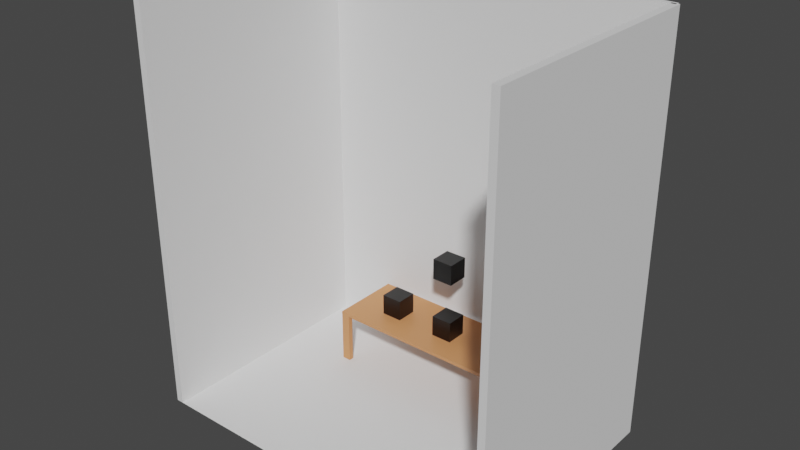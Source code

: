 # Source: Main_scene.blend  (saved by Blender 2.82.7; exported with 4.5.12 LTS)
import bpy
from mathutils import Matrix  # noqa: F401  (used for matrix-valued properties, if any)

bpy.ops.wm.read_factory_settings(use_empty=True)
scene = bpy.context.scene
scene.name = 'Scene'

# ---- collections
col_main_scene = bpy.data.collections.new('Main scene'); scene.collection.children.link(col_main_scene)

# ---- materials (node trees are filled in below, after node groups)
mat_black = bpy.data.materials.new('Black')
mat_black.alpha_threshold = 0.0
mat_black.line_color = (0.0, 0.0, 0.0, 1.0)
mat_black_001 = bpy.data.materials.new('Black.001')
mat_black_001.alpha_threshold = 0.0
mat_black_001.line_color = (0.0, 0.0, 0.0, 1.0)
mat_black_003 = bpy.data.materials.new('Black.003')
mat_black_003.alpha_threshold = 0.0
mat_black_003.line_color = (0.0, 0.0, 0.0, 1.0)
mat_black_004 = bpy.data.materials.new('Black.004')
mat_black_004.alpha_threshold = 0.0
mat_black_004.line_color = (0.0, 0.0, 0.0, 1.0)
mat_brown = bpy.data.materials.new('Brown')

# ---- material node trees
mat_black.use_nodes = True; mat_black.node_tree.nodes.clear()
_N = mat_black.node_tree.nodes; _L = mat_black.node_tree.links
n0 = _N.new('ShaderNodeOutputMaterial'); n0.name = 'Material Output'; n0.location = (300, 300)
n1 = _N.new('ShaderNodeBsdfPrincipled'); n1.name = 'Principled BSDF'; n1.location = (10, 300)
n1.distribution = 'GGX'
n1.subsurface_method = 'BURLEY'
n1.inputs[0].default_value = (0.0, 0.0, 0.0, 1.0)
n1.inputs[2].default_value = 0.4
n1.inputs[3].default_value = 1.45
n1.inputs[27].default_value = (0.0, 0.0, 0.0, 1.0)
n1.inputs[28].default_value = 1.0
_L.new(n1.outputs[0], n0.inputs[0])
n0.is_active_output = True
mat_black_001.use_nodes = True; mat_black_001.node_tree.nodes.clear()
_N = mat_black_001.node_tree.nodes; _L = mat_black_001.node_tree.links
n0 = _N.new('ShaderNodeOutputMaterial'); n0.name = 'Material Output'; n0.location = (300, 300)
n1 = _N.new('ShaderNodeBsdfPrincipled'); n1.name = 'Principled BSDF'; n1.location = (10, 300)
n1.distribution = 'GGX'
n1.subsurface_method = 'BURLEY'
n1.inputs[0].default_value = (0.0, 0.0, 0.0, 1.0)
n1.inputs[2].default_value = 0.4
n1.inputs[3].default_value = 1.45
n1.inputs[27].default_value = (0.0, 0.0, 0.0, 1.0)
n1.inputs[28].default_value = 1.0
_L.new(n1.outputs[0], n0.inputs[0])
n0.is_active_output = True
mat_black_003.use_nodes = True; mat_black_003.node_tree.nodes.clear()
_N = mat_black_003.node_tree.nodes; _L = mat_black_003.node_tree.links
n0 = _N.new('ShaderNodeOutputMaterial'); n0.name = 'Material Output'; n0.location = (300, 300)
n1 = _N.new('ShaderNodeBsdfPrincipled'); n1.name = 'Principled BSDF'; n1.location = (10, 300)
n1.distribution = 'GGX'
n1.subsurface_method = 'BURLEY'
n1.inputs[0].default_value = (0.0, 0.0, 0.0, 1.0)
n1.inputs[2].default_value = 0.4
n1.inputs[3].default_value = 1.45
n1.inputs[27].default_value = (0.0, 0.0, 0.0, 1.0)
n1.inputs[28].default_value = 1.0
_L.new(n1.outputs[0], n0.inputs[0])
n0.is_active_output = True
mat_black_004.use_nodes = True; mat_black_004.node_tree.nodes.clear()
_N = mat_black_004.node_tree.nodes; _L = mat_black_004.node_tree.links
n0 = _N.new('ShaderNodeOutputMaterial'); n0.name = 'Material Output'; n0.location = (300, 300)
n1 = _N.new('ShaderNodeBsdfPrincipled'); n1.name = 'Principled BSDF'; n1.location = (10, 300)
n1.distribution = 'GGX'
n1.subsurface_method = 'BURLEY'
n1.inputs[0].default_value = (0.0, 0.0, 0.0, 1.0)
n1.inputs[2].default_value = 0.4
n1.inputs[3].default_value = 1.45
n1.inputs[27].default_value = (0.0, 0.0, 0.0, 1.0)
n1.inputs[28].default_value = 1.0
_L.new(n1.outputs[0], n0.inputs[0])
n0.is_active_output = True
mat_brown.use_nodes = True; mat_brown.node_tree.nodes.clear()
_N = mat_brown.node_tree.nodes; _L = mat_brown.node_tree.links
n0 = _N.new('ShaderNodeOutputMaterial'); n0.name = 'Material Output'; n0.location = (300, 300)
n1 = _N.new('ShaderNodeBsdfPrincipled'); n1.name = 'Principled BSDF'; n1.location = (10, 300)
n1.distribution = 'GGX'
n1.subsurface_method = 'BURLEY'
n1.inputs[0].default_value = (0.6445, 0.2659, 0.1058, 1.0)
n1.inputs[3].default_value = 1.45
n1.inputs[27].default_value = (0.0, 0.0, 0.0, 1.0)
n1.inputs[28].default_value = 1.0
_L.new(n1.outputs[0], n0.inputs[0])
n0.is_active_output = True

# ---- world
world_world = bpy.data.worlds.new('World'); scene.world = world_world
world_world.use_nodes = True; world_world.node_tree.nodes.clear()
_N = world_world.node_tree.nodes; _L = world_world.node_tree.links
n0 = _N.new('ShaderNodeOutputWorld'); n0.name = 'World Output'; n0.location = (300, 300)
n1 = _N.new('ShaderNodeBackground'); n1.name = 'Background'; n1.location = (10, 300)
n1.inputs[0].default_value = (0.05088, 0.05088, 0.05088, 1.0)
_L.new(n1.outputs[0], n0.inputs[0])
n0.is_active_output = True
world_world.color = (0.05088, 0.05088, 0.05088)
world_world.use_sun_shadow = False
world_world.sun_shadow_jitter_overblur = 0.0

# ---- meshes
me_cube = bpy.data.meshes.new('Cube')
me_cube.from_pydata([(-1.0, -1.0, -1.0), (-1.0, -1.0, 1.0), (-1.0, 1.0, -1.0), (-1.0, 1.0, 1.0), (1.0, -1.0, -1.0), (1.0, -1.0, 1.0), (1.0, 1.0, -1.0), (1.0, 1.0, 1.0)], [], [(0, 1, 3, 2), (2, 3, 7, 6), (6, 7, 5, 4), (4, 5, 1, 0), (2, 6, 4, 0), (7, 3, 1, 5)])
_uv = me_cube.uv_layers.new(name='UVMap')
_uv.uv.foreach_set('vector', [0.375, 0.0, 0.625, 0.0, 0.625, 0.25, 0.375, 0.25, 0.375, 0.25, 0.625, 0.25, 0.625, 0.5, 0.375, 0.5, 0.375, 0.5, 0.625, 0.5, 0.625, 0.75, 0.375, 0.75, 0.375, 0.75, 0.625, 0.75, 0.625, 1.0, 0.375, 1.0, 0.125, 0.5, 0.375, 0.5, 0.375, 0.75, 0.125, 0.75, 0.625, 0.5, 0.875, 0.5, 0.875, 0.75, 0.625, 0.75])
me_cube.materials.append(mat_black)
me_cube.use_remesh_fix_poles = True
me_cube.use_remesh_preserve_attributes = False
me_cube.use_mirror_vertex_groups = False
me_cube.update()
me_cube_001 = bpy.data.meshes.new('Cube.001')
me_cube_001.from_pydata([(-1.0, -1.0, -1.0), (-1.0, -1.0, 1.0), (-1.0, 1.0, -1.0), (-1.0, 1.0, 1.0), (1.0, -1.0, -1.0), (1.0, -1.0, 1.0), (1.0, 1.0, -1.0), (1.0, 1.0, 1.0)], [], [(0, 1, 3, 2), (2, 3, 7, 6), (6, 7, 5, 4), (4, 5, 1, 0), (2, 6, 4, 0), (7, 3, 1, 5)])
_uv = me_cube_001.uv_layers.new(name='UVMap')
_uv.uv.foreach_set('vector', [0.375, 0.0, 0.625, 0.0, 0.625, 0.25, 0.375, 0.25, 0.375, 0.25, 0.625, 0.25, 0.625, 0.5, 0.375, 0.5, 0.375, 0.5, 0.625, 0.5, 0.625, 0.75, 0.375, 0.75, 0.375, 0.75, 0.625, 0.75, 0.625, 1.0, 0.375, 1.0, 0.125, 0.5, 0.375, 0.5, 0.375, 0.75, 0.125, 0.75, 0.625, 0.5, 0.875, 0.5, 0.875, 0.75, 0.625, 0.75])
me_cube_001.materials.append(mat_black_001)
me_cube_001.use_remesh_fix_poles = True
me_cube_001.use_remesh_preserve_attributes = False
me_cube_001.use_mirror_vertex_groups = False
me_cube_001.update()
me_cube_003 = bpy.data.meshes.new('Cube.003')
me_cube_003.from_pydata([(-1.0, -1.0, -1.0), (-1.0, -1.0, 1.0), (-1.0, 1.0, -1.0), (-1.0, 1.0, 1.0), (1.0, -1.0, -1.0), (1.0, -1.0, 1.0), (1.0, 1.0, -1.0), (1.0, 1.0, 1.0)], [], [(0, 1, 3, 2), (2, 3, 7, 6), (6, 7, 5, 4), (4, 5, 1, 0), (2, 6, 4, 0), (7, 3, 1, 5)])
_uv = me_cube_003.uv_layers.new(name='UVMap')
_uv.uv.foreach_set('vector', [0.375, 0.0, 0.625, 0.0, 0.625, 0.25, 0.375, 0.25, 0.375, 0.25, 0.625, 0.25, 0.625, 0.5, 0.375, 0.5, 0.375, 0.5, 0.625, 0.5, 0.625, 0.75, 0.375, 0.75, 0.375, 0.75, 0.625, 0.75, 0.625, 1.0, 0.375, 1.0, 0.125, 0.5, 0.375, 0.5, 0.375, 0.75, 0.125, 0.75, 0.625, 0.5, 0.875, 0.5, 0.875, 0.75, 0.625, 0.75])
me_cube_003.materials.append(mat_black_003)
me_cube_003.use_remesh_fix_poles = True
me_cube_003.use_remesh_preserve_attributes = False
me_cube_003.use_mirror_vertex_groups = False
me_cube_003.update()
me_cube_002 = bpy.data.meshes.new('Cube.002')
me_cube_002.from_pydata([(-1.0, -1.0, -1.0), (-1.0, -1.0, 1.0), (-1.0, 1.0, -1.0), (-1.0, 1.0, 1.0), (1.0, -1.0, -1.0), (1.0, -1.0, 1.0), (1.0, 1.0, -1.0), (1.0, 1.0, 1.0)], [], [(0, 1, 3, 2), (2, 3, 7, 6), (6, 7, 5, 4), (4, 5, 1, 0), (2, 6, 4, 0), (7, 3, 1, 5)])
_uv = me_cube_002.uv_layers.new(name='UVMap')
_uv.uv.foreach_set('vector', [0.375, 0.0, 0.625, 0.0, 0.625, 0.25, 0.375, 0.25, 0.375, 0.25, 0.625, 0.25, 0.625, 0.5, 0.375, 0.5, 0.375, 0.5, 0.625, 0.5, 0.625, 0.75, 0.375, 0.75, 0.375, 0.75, 0.625, 0.75, 0.625, 1.0, 0.375, 1.0, 0.125, 0.5, 0.375, 0.5, 0.375, 0.75, 0.125, 0.75, 0.625, 0.5, 0.875, 0.5, 0.875, 0.75, 0.625, 0.75])
me_cube_002.materials.append(mat_black_004)
me_cube_002.use_remesh_fix_poles = True
me_cube_002.use_remesh_preserve_attributes = False
me_cube_002.use_mirror_vertex_groups = False
me_cube_002.update()
me_floor = bpy.data.meshes.new('Floor')
me_floor.from_pydata([(-1.0, -1.0, 0.0), (1.0, -1.0, 0.0), (-1.0, 1.0, 0.0), (1.0, 1.0, 0.0)], [], [(0, 1, 3, 2)])
_uv = me_floor.uv_layers.new(name='UVMap')
_uv.uv.foreach_set('vector', [0.0, 0.0, 1.0, 0.0, 1.0, 1.0, 0.0, 1.0])
me_floor.use_remesh_fix_poles = True
me_floor.use_remesh_preserve_attributes = False
me_floor.use_mirror_vertex_groups = False
me_floor.update()
me_top = bpy.data.meshes.new('Top')
me_top.from_pydata([(-1.0, -1.0, -1.0), (-1.0, -1.0, 1.0), (-1.0, 1.0, -1.0), (-1.0, 1.0, 1.0), (1.0, -1.0, -1.0), (1.0, -1.0, 1.0), (1.0, 1.0, -1.0), (1.0, 1.0, 1.0)], [], [(0, 1, 3, 2), (2, 3, 7, 6), (6, 7, 5, 4), (4, 5, 1, 0), (2, 6, 4, 0), (7, 3, 1, 5)])
_uv = me_top.uv_layers.new(name='UVMap')
_uv.uv.foreach_set('vector', [0.375, 0.0, 0.625, 0.0, 0.625, 0.25, 0.375, 0.25, 0.375, 0.25, 0.625, 0.25, 0.625, 0.5, 0.375, 0.5, 0.375, 0.5, 0.625, 0.5, 0.625, 0.75, 0.375, 0.75, 0.375, 0.75, 0.625, 0.75, 0.625, 1.0, 0.375, 1.0, 0.125, 0.5, 0.375, 0.5, 0.375, 0.75, 0.125, 0.75, 0.625, 0.5, 0.875, 0.5, 0.875, 0.75, 0.625, 0.75])
me_top.materials.append(mat_brown)
me_top.use_remesh_fix_poles = True
me_top.use_remesh_preserve_attributes = False
me_top.use_mirror_vertex_groups = False
me_top.update()
me_cube_006 = bpy.data.meshes.new('Cube.006')
me_cube_006.from_pydata([(-1.0, -1.0, -1.0), (-1.0, -1.0, 1.0), (-1.0, 1.0, -1.0), (-1.0, 1.0, 1.0), (1.0, -1.0, -1.0), (1.0, -1.0, 1.0), (1.0, 1.0, -1.0), (1.0, 1.0, 1.0)], [], [(0, 1, 3, 2), (2, 3, 7, 6), (6, 7, 5, 4), (4, 5, 1, 0), (2, 6, 4, 0), (7, 3, 1, 5)])
_uv = me_cube_006.uv_layers.new(name='UVMap')
_uv.uv.foreach_set('vector', [0.375, 0.0, 0.625, 0.0, 0.625, 0.25, 0.375, 0.25, 0.375, 0.25, 0.625, 0.25, 0.625, 0.5, 0.375, 0.5, 0.375, 0.5, 0.625, 0.5, 0.625, 0.75, 0.375, 0.75, 0.375, 0.75, 0.625, 0.75, 0.625, 1.0, 0.375, 1.0, 0.125, 0.5, 0.375, 0.5, 0.375, 0.75, 0.125, 0.75, 0.625, 0.5, 0.875, 0.5, 0.875, 0.75, 0.625, 0.75])
me_cube_006.use_remesh_fix_poles = True
me_cube_006.use_remesh_preserve_attributes = False
me_cube_006.use_mirror_vertex_groups = False
me_cube_006.update()
me_cube_007 = bpy.data.meshes.new('Cube.007')
me_cube_007.from_pydata([(-1.0, -1.0, -1.0), (-1.0, -1.0, 1.0), (-1.0, 1.0, -1.0), (-1.0, 1.0, 1.0), (1.0, -1.0, -1.0), (1.0, -1.0, 1.0), (1.0, 1.0, -1.0), (1.0, 1.0, 1.0)], [], [(0, 1, 3, 2), (2, 3, 7, 6), (6, 7, 5, 4), (4, 5, 1, 0), (2, 6, 4, 0), (7, 3, 1, 5)])
_uv = me_cube_007.uv_layers.new(name='UVMap')
_uv.uv.foreach_set('vector', [0.375, 0.0, 0.625, 0.0, 0.625, 0.25, 0.375, 0.25, 0.375, 0.25, 0.625, 0.25, 0.625, 0.5, 0.375, 0.5, 0.375, 0.5, 0.625, 0.5, 0.625, 0.75, 0.375, 0.75, 0.375, 0.75, 0.625, 0.75, 0.625, 1.0, 0.375, 1.0, 0.125, 0.5, 0.375, 0.5, 0.375, 0.75, 0.125, 0.75, 0.625, 0.5, 0.875, 0.5, 0.875, 0.75, 0.625, 0.75])
me_cube_007.materials.append(mat_brown)
me_cube_007.use_remesh_fix_poles = True
me_cube_007.use_remesh_preserve_attributes = False
me_cube_007.use_mirror_vertex_groups = False
me_cube_007.update()
me_cube_010 = bpy.data.meshes.new('Cube.010')
me_cube_010.from_pydata([(-1.0, -1.0, -1.0), (-1.0, -1.0, 1.0), (-1.0, 1.0, -1.0), (-1.0, 1.0, 1.0), (1.0, -1.0, -1.0), (1.0, -1.0, 1.0), (1.0, 1.0, -1.0), (1.0, 1.0, 1.0)], [], [(0, 1, 3, 2), (2, 3, 7, 6), (6, 7, 5, 4), (4, 5, 1, 0), (2, 6, 4, 0), (7, 3, 1, 5)])
_uv = me_cube_010.uv_layers.new(name='UVMap')
_uv.uv.foreach_set('vector', [0.375, 0.0, 0.625, 0.0, 0.625, 0.25, 0.375, 0.25, 0.375, 0.25, 0.625, 0.25, 0.625, 0.5, 0.375, 0.5, 0.375, 0.5, 0.625, 0.5, 0.625, 0.75, 0.375, 0.75, 0.375, 0.75, 0.625, 0.75, 0.625, 1.0, 0.375, 1.0, 0.125, 0.5, 0.375, 0.5, 0.375, 0.75, 0.125, 0.75, 0.625, 0.5, 0.875, 0.5, 0.875, 0.75, 0.625, 0.75])
me_cube_010.materials.append(mat_brown)
me_cube_010.use_remesh_fix_poles = True
me_cube_010.use_remesh_preserve_attributes = False
me_cube_010.use_mirror_vertex_groups = False
me_cube_010.update()
me_cube_009 = bpy.data.meshes.new('Cube.009')
me_cube_009.from_pydata([(-1.0, -1.0, -1.0), (-1.0, -1.0, 1.0), (-1.0, 1.0, -1.0), (-1.0, 1.0, 1.0), (1.0, -1.0, -1.0), (1.0, -1.0, 1.0), (1.0, 1.0, -1.0), (1.0, 1.0, 1.0)], [], [(0, 1, 3, 2), (2, 3, 7, 6), (6, 7, 5, 4), (4, 5, 1, 0), (2, 6, 4, 0), (7, 3, 1, 5)])
_uv = me_cube_009.uv_layers.new(name='UVMap')
_uv.uv.foreach_set('vector', [0.375, 0.0, 0.625, 0.0, 0.625, 0.25, 0.375, 0.25, 0.375, 0.25, 0.625, 0.25, 0.625, 0.5, 0.375, 0.5, 0.375, 0.5, 0.625, 0.5, 0.625, 0.75, 0.375, 0.75, 0.375, 0.75, 0.625, 0.75, 0.625, 1.0, 0.375, 1.0, 0.125, 0.5, 0.375, 0.5, 0.375, 0.75, 0.125, 0.75, 0.625, 0.5, 0.875, 0.5, 0.875, 0.75, 0.625, 0.75])
me_cube_009.materials.append(mat_brown)
me_cube_009.use_remesh_fix_poles = True
me_cube_009.use_remesh_preserve_attributes = False
me_cube_009.use_mirror_vertex_groups = False
me_cube_009.update()
me_cube_011 = bpy.data.meshes.new('Cube.011')
me_cube_011.from_pydata([(-1.0, -1.0, -1.0), (-1.0, -1.0, 1.0), (-1.0, 1.0, -1.0), (-1.0, 1.0, 1.0), (1.0, -1.0, -1.0), (1.0, -1.0, 1.0), (1.0, 1.0, -1.0), (1.0, 1.0, 1.0)], [], [(0, 1, 3, 2), (2, 3, 7, 6), (6, 7, 5, 4), (4, 5, 1, 0), (2, 6, 4, 0), (7, 3, 1, 5)])
_uv = me_cube_011.uv_layers.new(name='UVMap')
_uv.uv.foreach_set('vector', [0.375, 0.0, 0.625, 0.0, 0.625, 0.25, 0.375, 0.25, 0.375, 0.25, 0.625, 0.25, 0.625, 0.5, 0.375, 0.5, 0.375, 0.5, 0.625, 0.5, 0.625, 0.75, 0.375, 0.75, 0.375, 0.75, 0.625, 0.75, 0.625, 1.0, 0.375, 1.0, 0.125, 0.5, 0.375, 0.5, 0.375, 0.75, 0.125, 0.75, 0.625, 0.5, 0.875, 0.5, 0.875, 0.75, 0.625, 0.75])
me_cube_011.materials.append(mat_brown)
me_cube_011.use_remesh_fix_poles = True
me_cube_011.use_remesh_preserve_attributes = False
me_cube_011.use_mirror_vertex_groups = False
me_cube_011.update()
me_cube_004 = bpy.data.meshes.new('Cube.004')
me_cube_004.from_pydata([(-1.0, -1.0, -1.0), (-1.0, -1.0, 1.0), (-1.0, 1.0, -1.0), (-1.0, 1.0, 1.0), (1.0, -1.0, -1.0), (1.0, -1.0, 1.0), (1.0, 1.0, -1.0), (1.0, 1.0, 1.0)], [], [(0, 1, 3, 2), (2, 3, 7, 6), (6, 7, 5, 4), (4, 5, 1, 0), (2, 6, 4, 0), (7, 3, 1, 5)])
_uv = me_cube_004.uv_layers.new(name='UVMap')
_uv.uv.foreach_set('vector', [0.375, 0.0, 0.625, 0.0, 0.625, 0.25, 0.375, 0.25, 0.375, 0.25, 0.625, 0.25, 0.625, 0.5, 0.375, 0.5, 0.375, 0.5, 0.625, 0.5, 0.625, 0.75, 0.375, 0.75, 0.375, 0.75, 0.625, 0.75, 0.625, 1.0, 0.375, 1.0, 0.125, 0.5, 0.375, 0.5, 0.375, 0.75, 0.125, 0.75, 0.625, 0.5, 0.875, 0.5, 0.875, 0.75, 0.625, 0.75])
me_cube_004.use_remesh_fix_poles = True
me_cube_004.use_remesh_preserve_attributes = False
me_cube_004.use_mirror_vertex_groups = False
me_cube_004.update()
me_cube_005 = bpy.data.meshes.new('Cube.005')
me_cube_005.from_pydata([(-1.0, -1.0, -1.0), (-1.0, -1.0, 1.0), (-1.0, 1.0, -1.0), (-1.0, 1.0, 1.0), (1.0, -1.0, -1.0), (1.0, -1.0, 1.0), (1.0, 1.0, -1.0), (1.0, 1.0, 1.0)], [], [(0, 1, 3, 2), (2, 3, 7, 6), (6, 7, 5, 4), (4, 5, 1, 0), (2, 6, 4, 0), (7, 3, 1, 5)])
_uv = me_cube_005.uv_layers.new(name='UVMap')
_uv.uv.foreach_set('vector', [0.375, 0.0, 0.625, 0.0, 0.625, 0.25, 0.375, 0.25, 0.375, 0.25, 0.625, 0.25, 0.625, 0.5, 0.375, 0.5, 0.375, 0.5, 0.625, 0.5, 0.625, 0.75, 0.375, 0.75, 0.375, 0.75, 0.625, 0.75, 0.625, 1.0, 0.375, 1.0, 0.125, 0.5, 0.375, 0.5, 0.375, 0.75, 0.125, 0.75, 0.625, 0.5, 0.875, 0.5, 0.875, 0.75, 0.625, 0.75])
me_cube_005.use_remesh_fix_poles = True
me_cube_005.use_remesh_preserve_attributes = False
me_cube_005.use_mirror_vertex_groups = False
me_cube_005.update()

# ---- objects
ob_scene1 = bpy.data.objects.new('Scene1', None)
ob_black_cube = bpy.data.objects.new('Black cube', me_cube)
ob_scene2 = bpy.data.objects.new('Scene2', None)
ob_black_cube_001 = bpy.data.objects.new('Black cube.001', me_cube_001)
ob_black_cube_002 = bpy.data.objects.new('Black cube.002', me_cube_003)
ob_scene3 = bpy.data.objects.new('Scene3', None)
ob_black_cube_003 = bpy.data.objects.new('Black cube.003', me_cube_002)
ob_scene4 = bpy.data.objects.new('Scene4', None)
ob_room = bpy.data.objects.new('Room', me_floor)
ob_table = bpy.data.objects.new('Table', me_top)
ob_back_wall = bpy.data.objects.new('Back wall', me_cube_006)
ob_close_left_foot = bpy.data.objects.new('Close left foot ', me_cube_007)
ob_close_right_foor = bpy.data.objects.new('Close right foor', me_cube_010)
ob_far_left_foot = bpy.data.objects.new('Far left foot', me_cube_009)
ob_far_right_foot = bpy.data.objects.new('Far right foot', me_cube_011)
ob_left_wall = bpy.data.objects.new('Left wall', me_cube_004)
ob_right_wall = bpy.data.objects.new('Right wall', me_cube_005)

# ---- transforms, parenting, visibility, modifiers, constraints
ob_scene1.location = (0.0, 0.0, 0.0)
ob_scene1.lineart.crease_threshold = 0.0
ob_black_cube.parent = ob_scene1
ob_black_cube.location = (0.0, 0.4379, 0.3894)
ob_black_cube.scale = (-0.06259, -0.06259, -0.06259)
ob_black_cube.lineart.crease_threshold = 0.0
ob_scene2.location = (0.0, 0.0, 0.0)
ob_scene2.lineart.crease_threshold = 0.0
ob_black_cube_001.parent = ob_scene2
ob_black_cube_001.location = (-0.3684, 0.4379, 0.3894)
ob_black_cube_001.scale = (-0.06259, -0.06259, -0.06259)
ob_black_cube_001.lineart.crease_threshold = 0.0
ob_black_cube_002.parent = ob_scene3
ob_black_cube_002.location = (0.3682, 0.4379, 0.3894)
ob_black_cube_002.scale = (-0.06259, -0.06259, -0.06259)
ob_black_cube_002.lineart.crease_threshold = 0.0
ob_scene3.location = (0.0, 0.0, 0.0)
ob_scene3.lineart.crease_threshold = 0.0
ob_black_cube_003.parent = ob_scene4
ob_black_cube_003.location = (0.0, 0.4379, 0.3894)
ob_black_cube_003.scale = (-0.06259, -0.06259, -0.06259)
ob_black_cube_003.lineart.crease_threshold = 0.0
ob_scene4.location = (0.0, 0.0, 0.3714)
ob_scene4.lineart.crease_threshold = 0.0
ob_room.location = (0.0, 0.003688, 0.0)
ob_room.rotation_euler = (0.0, -0.0, -1.571)
ob_room.scale = (0.7, 1.049, 6.0)
ob_room.lineart.crease_threshold = 0.0
ob_table.location = (0.0, 0.4476, 0.3163)
ob_table.scale = (0.6357, 0.2124, 0.009954)
ob_table.lineart.crease_threshold = 0.0
ob_back_wall.parent = ob_room
ob_back_wall.matrix_parent_inverse = Matrix(((-8.742e-09, -0.2, 0.0, -0.25), (0.2, -8.742e-09, -0.0, 0.006496), (-0.0, 0.0, 0.2, -1.192e-08), (-0.0, 0.0, -0.0, 1.0)))
ob_back_wall.location = (0.0, 3.75, 1.0)
ob_back_wall.scale = (5.0, 0.1, 1.0)
ob_back_wall.lineart.crease_threshold = 0.0
ob_close_left_foot.parent = ob_table
ob_close_left_foot.matrix_parent_inverse = Matrix(((1.573, -0.0, 0.0, -0.1514), (-0.0, 2.685, -0.0, 0.0), (0.0, -0.0, 71.98, -67.05), (-0.0, 0.0, -0.0, 1.0)))
ob_close_left_foot.location = (-0.5129, -0.346, 0.7053)
ob_close_left_foot.scale = (0.02596, 0.02596, 0.2139)
ob_close_left_foot.lineart.crease_threshold = 0.0
ob_close_right_foor.parent = ob_table
ob_close_right_foor.matrix_parent_inverse = Matrix(((1.573, -0.0, 0.0, -0.1514), (-0.0, 2.685, -0.0, 0.0), (0.0, -0.0, 71.98, -67.05), (-0.0, 0.0, -0.0, 1.0)))
ob_close_right_foor.location = (0.7058, -0.346, 0.7053)
ob_close_right_foor.scale = (0.02596, 0.02596, 0.2139)
ob_close_right_foor.lineart.crease_threshold = 0.0
ob_far_left_foot.parent = ob_table
ob_far_left_foot.matrix_parent_inverse = Matrix(((1.573, -0.0, 0.0, -0.1514), (-0.0, 2.685, -0.0, 0.0), (0.0, -0.0, 71.98, -67.05), (-0.0, 0.0, -0.0, 1.0)))
ob_far_left_foot.location = (-0.5133, 0.346, 0.7053)
ob_far_left_foot.scale = (0.02596, 0.02596, 0.2139)
ob_far_left_foot.lineart.crease_threshold = 0.0
ob_far_right_foot.parent = ob_table
ob_far_right_foot.matrix_parent_inverse = Matrix(((1.573, -0.0, 0.0, -0.1514), (-0.0, 2.685, -0.0, 0.0), (0.0, -0.0, 71.98, -67.05), (-0.0, 0.0, -0.0, 1.0)))
ob_far_right_foot.location = (0.7054, 0.346, 0.7053)
ob_far_right_foot.scale = (0.02596, 0.02596, 0.2139)
ob_far_right_foot.lineart.crease_threshold = 0.0
ob_left_wall.parent = ob_room
ob_left_wall.matrix_parent_inverse = Matrix(((-8.742e-09, -0.2, 0.0, -0.25), (0.2, -8.742e-09, -0.0, 0.006496), (-0.0, 0.0, 0.2, -1.192e-08), (-0.0, 0.0, -0.0, 1.0)))
ob_left_wall.location = (-5.032, -1.25, 1.0)
ob_left_wall.rotation_euler = (0.0, 0.0, -1.571)
ob_left_wall.scale = (5.0, 0.1, 1.0)
ob_left_wall.lineart.crease_threshold = 0.0
ob_right_wall.parent = ob_room
ob_right_wall.matrix_parent_inverse = Matrix(((-8.742e-09, -0.2, 0.0, -0.25), (0.2, -8.742e-09, -0.0, 0.006496), (-0.0, 0.0, 0.2, -1.192e-08), (-0.0, 0.0, -0.0, 1.0)))
ob_right_wall.location = (4.968, -1.25, 1.0)
ob_right_wall.rotation_euler = (0.0, 0.0, -1.571)
ob_right_wall.scale = (5.0, 0.1, 1.0)
ob_right_wall.lineart.crease_threshold = 0.0

# ---- collection membership
scene.collection.objects.link(ob_scene1)
scene.collection.objects.link(ob_black_cube)
scene.collection.objects.link(ob_scene2)
scene.collection.objects.link(ob_black_cube_001)
scene.collection.objects.link(ob_black_cube_002)
scene.collection.objects.link(ob_scene3)
scene.collection.objects.link(ob_black_cube_003)
scene.collection.objects.link(ob_scene4)
col_main_scene.objects.link(ob_room)
col_main_scene.objects.link(ob_table)
col_main_scene.objects.link(ob_back_wall)
col_main_scene.objects.link(ob_close_left_foot)
col_main_scene.objects.link(ob_close_right_foor)
col_main_scene.objects.link(ob_far_left_foot)
col_main_scene.objects.link(ob_far_right_foot)
col_main_scene.objects.link(ob_left_wall)
col_main_scene.objects.link(ob_right_wall)

# ---- scene / render settings (as saved in the file)
scene.frame_start = 1; scene.frame_end = 250; scene.frame_set(2)
scene.render.engine = 'CYCLES'
scene.cycles.feature_set = 'EXPERIMENTAL'
scene.cycles.use_denoising = False
scene.cycles.samples = 128
scene.cycles.sampling_pattern = 'TABULATED_SOBOL'
scene.cycles.use_adaptive_sampling = False
scene.cycles.use_light_tree = False
scene.view_settings.view_transform = 'Filmic'
bpy.context.view_layer.update()

# ---- added for rendering (the .blend has no active camera and no usable light): camera, sun
cam_auto = bpy.data.cameras.new('AutoCamera')
cam_auto.lens = 50.0
cam_auto.sensor_width = 36.0
cam_auto.clip_end = 1000.0
ob_auto_camera = bpy.data.objects.new('AutoCamera', cam_auto)
scene.collection.objects.link(ob_auto_camera)
ob_auto_camera.location = (3.24988, -3.88916, 3.7999)
ob_auto_camera.rotation_euler = (1.09748, -7.21219e-08, 0.694738)
scene.camera = ob_auto_camera
light_auto_sun = bpy.data.lights.new('AutoSun', 'SUN')
light_auto_sun.energy = 3.0
light_auto_sun.angle = 0.0523599
ob_auto_sun = bpy.data.objects.new('AutoSun', light_auto_sun)
scene.collection.objects.link(ob_auto_sun)
ob_auto_sun.rotation_euler = (0.872665, 0.174533, 0.523599)
bpy.context.view_layer.update()
